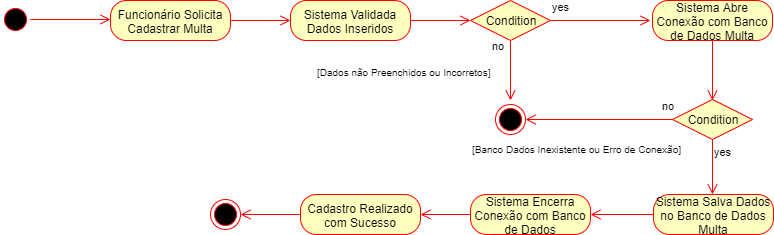

The diagram above was exported from draw.io. Its source (the exported page's mxGraphModel, read from the mxfile embedded in the PNG):
<mxGraphModel dx="984" dy="349" grid="1" gridSize="10" guides="1" tooltips="1" connect="1" arrows="1" fold="1" page="1" pageScale="1" pageWidth="1169" pageHeight="827" math="0" shadow="0">
  <root>
    <mxCell id="0" />
    <mxCell id="1" parent="0" />
    <mxCell id="mgFNoGiIyhNgD3u2KVaB-1" value="" style="ellipse;html=1;shape=startState;fillColor=#000000;strokeColor=#ff0000;" parent="1" vertex="1">
      <mxGeometry x="80" y="40" width="30" height="30" as="geometry" />
    </mxCell>
    <mxCell id="mgFNoGiIyhNgD3u2KVaB-2" value="" style="edgeStyle=orthogonalEdgeStyle;html=1;verticalAlign=bottom;endArrow=open;endSize=8;strokeColor=#ff0000;" parent="1" source="mgFNoGiIyhNgD3u2KVaB-1" edge="1">
      <mxGeometry relative="1" as="geometry">
        <mxPoint x="190" y="55" as="targetPoint" />
      </mxGeometry>
    </mxCell>
    <mxCell id="mgFNoGiIyhNgD3u2KVaB-3" value="Funcionário Solicita Cadastrar Multa" style="rounded=1;whiteSpace=wrap;html=1;arcSize=40;fontColor=#000000;fillColor=#ffffc0;strokeColor=#ff0000;" parent="1" vertex="1">
      <mxGeometry x="190" y="36" width="120" height="40" as="geometry" />
    </mxCell>
    <mxCell id="mgFNoGiIyhNgD3u2KVaB-4" value="" style="edgeStyle=orthogonalEdgeStyle;html=1;verticalAlign=bottom;endArrow=open;endSize=8;strokeColor=#ff0000;" parent="1" source="mgFNoGiIyhNgD3u2KVaB-3" edge="1">
      <mxGeometry relative="1" as="geometry">
        <mxPoint x="370" y="56" as="targetPoint" />
      </mxGeometry>
    </mxCell>
    <mxCell id="mgFNoGiIyhNgD3u2KVaB-5" value="Sistema Validada Dados Inseridos" style="rounded=1;whiteSpace=wrap;html=1;arcSize=40;fontColor=#000000;fillColor=#ffffc0;strokeColor=#ff0000;" parent="1" vertex="1">
      <mxGeometry x="370" y="36" width="120" height="40" as="geometry" />
    </mxCell>
    <mxCell id="mgFNoGiIyhNgD3u2KVaB-6" value="" style="edgeStyle=orthogonalEdgeStyle;html=1;verticalAlign=bottom;endArrow=open;endSize=8;strokeColor=#ff0000;" parent="1" edge="1">
      <mxGeometry relative="1" as="geometry">
        <mxPoint x="550" y="56" as="targetPoint" />
        <mxPoint x="490" y="56" as="sourcePoint" />
      </mxGeometry>
    </mxCell>
    <mxCell id="mgFNoGiIyhNgD3u2KVaB-7" value="Condition" style="rhombus;whiteSpace=wrap;html=1;fillColor=#ffffc0;strokeColor=#ff0000;" parent="1" vertex="1">
      <mxGeometry x="550" y="36" width="80" height="40" as="geometry" />
    </mxCell>
    <mxCell id="mgFNoGiIyhNgD3u2KVaB-8" value="no" style="edgeStyle=orthogonalEdgeStyle;html=1;align=left;verticalAlign=bottom;endArrow=open;endSize=8;strokeColor=#ff0000;" parent="1" source="mgFNoGiIyhNgD3u2KVaB-7" edge="1">
      <mxGeometry x="-1" y="-69" relative="1" as="geometry">
        <mxPoint x="730" y="56" as="targetPoint" />
        <mxPoint x="-60" y="-35" as="offset" />
      </mxGeometry>
    </mxCell>
    <mxCell id="mgFNoGiIyhNgD3u2KVaB-9" value="yes" style="edgeStyle=orthogonalEdgeStyle;html=1;align=left;verticalAlign=top;endArrow=open;endSize=8;strokeColor=#ff0000;" parent="1" source="mgFNoGiIyhNgD3u2KVaB-7" edge="1">
      <mxGeometry x="-1" y="61" relative="1" as="geometry">
        <mxPoint x="590" y="136" as="targetPoint" />
        <mxPoint x="-21" y="-46" as="offset" />
      </mxGeometry>
    </mxCell>
    <mxCell id="mgFNoGiIyhNgD3u2KVaB-10" value="" style="ellipse;html=1;shape=endState;fillColor=#000000;strokeColor=#ff0000;" parent="1" vertex="1">
      <mxGeometry x="575" y="140" width="30" height="30" as="geometry" />
    </mxCell>
    <mxCell id="mgFNoGiIyhNgD3u2KVaB-11" value="Sistema Abre Conexão com Banco de Dados Multa" style="rounded=1;whiteSpace=wrap;html=1;arcSize=40;fontColor=#000000;fillColor=#ffffc0;strokeColor=#ff0000;" parent="1" vertex="1">
      <mxGeometry x="732" y="36" width="120" height="40" as="geometry" />
    </mxCell>
    <mxCell id="mgFNoGiIyhNgD3u2KVaB-12" value="" style="edgeStyle=orthogonalEdgeStyle;html=1;verticalAlign=bottom;endArrow=open;endSize=8;strokeColor=#ff0000;" parent="1" source="mgFNoGiIyhNgD3u2KVaB-11" edge="1">
      <mxGeometry relative="1" as="geometry">
        <mxPoint x="792" y="136" as="targetPoint" />
      </mxGeometry>
    </mxCell>
    <mxCell id="mgFNoGiIyhNgD3u2KVaB-15" value="Condition" style="rhombus;whiteSpace=wrap;html=1;fillColor=#ffffc0;strokeColor=#ff0000;" parent="1" vertex="1">
      <mxGeometry x="752" y="135" width="80" height="40" as="geometry" />
    </mxCell>
    <mxCell id="mgFNoGiIyhNgD3u2KVaB-16" value="no" style="edgeStyle=orthogonalEdgeStyle;html=1;align=left;verticalAlign=bottom;endArrow=open;endSize=8;strokeColor=#ff0000;entryX=1;entryY=0.5;entryDx=0;entryDy=0;" parent="1" source="mgFNoGiIyhNgD3u2KVaB-15" target="mgFNoGiIyhNgD3u2KVaB-10" edge="1">
      <mxGeometry x="-0.8367" y="-5" relative="1" as="geometry">
        <mxPoint x="921" y="172" as="targetPoint" />
        <mxPoint as="offset" />
      </mxGeometry>
    </mxCell>
    <mxCell id="mgFNoGiIyhNgD3u2KVaB-17" value="yes" style="edgeStyle=orthogonalEdgeStyle;html=1;align=left;verticalAlign=top;endArrow=open;endSize=8;strokeColor=#ff0000;" parent="1" source="mgFNoGiIyhNgD3u2KVaB-15" edge="1">
      <mxGeometry x="-1" relative="1" as="geometry">
        <mxPoint x="792" y="230" as="targetPoint" />
      </mxGeometry>
    </mxCell>
    <mxCell id="mgFNoGiIyhNgD3u2KVaB-18" value="&lt;font style=&quot;font-size: 10px&quot;&gt;[Banco Dados Inexistente ou Erro de Conexão]&lt;/font&gt;" style="text;html=1;resizable=0;points=[];autosize=1;align=left;verticalAlign=top;spacingTop=-4;" parent="1" vertex="1">
      <mxGeometry x="550" y="175" width="220" height="20" as="geometry" />
    </mxCell>
    <mxCell id="mgFNoGiIyhNgD3u2KVaB-19" value="&lt;font style=&quot;font-size: 10px&quot;&gt;[Dados não Preenchidos ou Incorretos]&lt;/font&gt;" style="text;html=1;resizable=0;points=[];autosize=1;align=left;verticalAlign=top;spacingTop=-4;" parent="1" vertex="1">
      <mxGeometry x="395" y="98" width="190" height="20" as="geometry" />
    </mxCell>
    <mxCell id="mgFNoGiIyhNgD3u2KVaB-20" value="Sistema Salva Dados no Banco de Dados Multa" style="rounded=1;whiteSpace=wrap;html=1;arcSize=40;fontColor=#000000;fillColor=#ffffc0;strokeColor=#ff0000;" parent="1" vertex="1">
      <mxGeometry x="733" y="230" width="120" height="40" as="geometry" />
    </mxCell>
    <mxCell id="mgFNoGiIyhNgD3u2KVaB-21" value="" style="edgeStyle=orthogonalEdgeStyle;html=1;verticalAlign=bottom;endArrow=open;endSize=8;strokeColor=#ff0000;" parent="1" source="mgFNoGiIyhNgD3u2KVaB-20" edge="1">
      <mxGeometry relative="1" as="geometry">
        <mxPoint x="670" y="250" as="targetPoint" />
      </mxGeometry>
    </mxCell>
    <mxCell id="mgFNoGiIyhNgD3u2KVaB-22" value="Sistema Encerra Conexão com Banco de Dados" style="rounded=1;whiteSpace=wrap;html=1;arcSize=40;fontColor=#000000;fillColor=#ffffc0;strokeColor=#ff0000;" parent="1" vertex="1">
      <mxGeometry x="550" y="230" width="120" height="40" as="geometry" />
    </mxCell>
    <mxCell id="mgFNoGiIyhNgD3u2KVaB-23" value="" style="edgeStyle=orthogonalEdgeStyle;html=1;verticalAlign=bottom;endArrow=open;endSize=8;strokeColor=#ff0000;" parent="1" source="mgFNoGiIyhNgD3u2KVaB-22" edge="1">
      <mxGeometry relative="1" as="geometry">
        <mxPoint x="500" y="250" as="targetPoint" />
      </mxGeometry>
    </mxCell>
    <mxCell id="mgFNoGiIyhNgD3u2KVaB-24" value="Cadastro Realizado com Sucesso" style="rounded=1;whiteSpace=wrap;html=1;arcSize=40;fontColor=#000000;fillColor=#ffffc0;strokeColor=#ff0000;" parent="1" vertex="1">
      <mxGeometry x="380" y="230" width="120" height="40" as="geometry" />
    </mxCell>
    <mxCell id="mgFNoGiIyhNgD3u2KVaB-25" value="" style="edgeStyle=orthogonalEdgeStyle;html=1;verticalAlign=bottom;endArrow=open;endSize=8;strokeColor=#ff0000;" parent="1" source="mgFNoGiIyhNgD3u2KVaB-24" edge="1">
      <mxGeometry relative="1" as="geometry">
        <mxPoint x="320" y="250" as="targetPoint" />
      </mxGeometry>
    </mxCell>
    <mxCell id="mgFNoGiIyhNgD3u2KVaB-26" value="" style="ellipse;html=1;shape=endState;fillColor=#000000;strokeColor=#ff0000;" parent="1" vertex="1">
      <mxGeometry x="290" y="235" width="30" height="30" as="geometry" />
    </mxCell>
  </root>
</mxGraphModel>